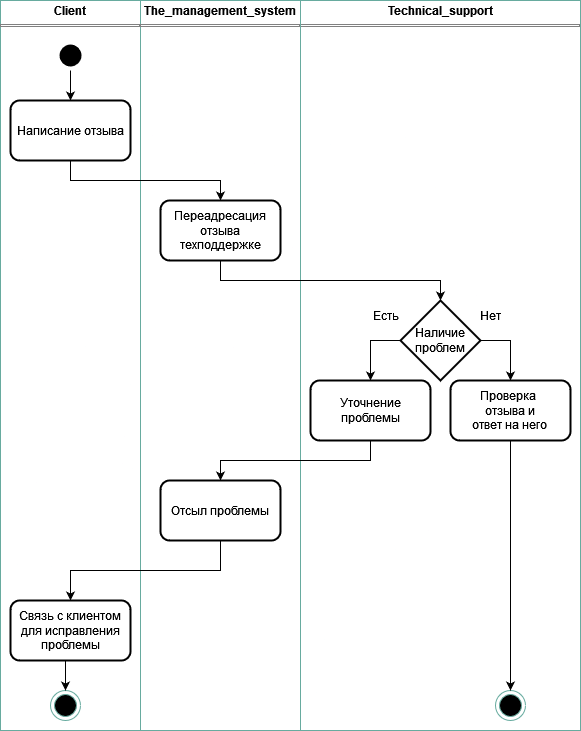

The diagram above was exported from draw.io. Its source (the exported page's mxGraphModel, read from the mxfile embedded in the PNG):
<mxGraphModel dx="1665" dy="783" grid="0" gridSize="10" guides="1" tooltips="1" connect="1" arrows="1" fold="1" page="0" pageScale="1" pageWidth="850" pageHeight="1100" math="0" shadow="0">
  <root>
    <mxCell id="0" />
    <mxCell id="1" parent="0" />
    <mxCell id="PtCeuaF3-vaYcKAyHXZs-1" value="&lt;p style=&quot;margin:0px;margin-top:4px;text-align:center;&quot;&gt;&lt;b&gt;Client&lt;/b&gt;&lt;/p&gt;&lt;hr size=&quot;1&quot; style=&quot;border-style:solid;&quot;&gt;&lt;div style=&quot;height:2px;&quot;&gt;&lt;/div&gt;" style="verticalAlign=top;align=left;overflow=fill;html=1;whiteSpace=wrap;movable=1;resizable=1;rotatable=1;deletable=1;editable=1;locked=0;connectable=1;strokeColor=#67AB9F;" vertex="1" parent="1">
      <mxGeometry x="80" y="180" width="140" height="730" as="geometry" />
    </mxCell>
    <mxCell id="PtCeuaF3-vaYcKAyHXZs-2" value="&lt;p style=&quot;margin:0px;margin-top:4px;text-align:center;&quot;&gt;&lt;b&gt;Technical_support&lt;/b&gt;&lt;/p&gt;&lt;hr size=&quot;1&quot; style=&quot;border-style:solid;&quot;&gt;&lt;div style=&quot;height:2px;&quot;&gt;&lt;/div&gt;" style="verticalAlign=top;align=left;overflow=fill;html=1;whiteSpace=wrap;movable=1;resizable=1;rotatable=1;deletable=1;editable=1;locked=0;connectable=1;strokeColor=#67AB9F;" vertex="1" parent="1">
      <mxGeometry x="380" y="180" width="280" height="730" as="geometry" />
    </mxCell>
    <mxCell id="PtCeuaF3-vaYcKAyHXZs-3" value="&lt;p style=&quot;margin:0px;margin-top:4px;text-align:center;&quot;&gt;&lt;b&gt;The_management_system&lt;/b&gt;&lt;/p&gt;&lt;hr size=&quot;1&quot; style=&quot;border-style:solid;&quot;&gt;&lt;div style=&quot;height:2px;&quot;&gt;&lt;/div&gt;" style="verticalAlign=top;align=left;overflow=fill;html=1;whiteSpace=wrap;movable=1;resizable=1;rotatable=1;deletable=1;editable=1;locked=0;connectable=1;strokeColor=#67AB9F;" vertex="1" parent="1">
      <mxGeometry x="220" y="180" width="160" height="730" as="geometry" />
    </mxCell>
    <mxCell id="PtCeuaF3-vaYcKAyHXZs-4" value="" style="ellipse;html=1;shape=endState;fillColor=#000000;strokeColor=#67AB9F;" vertex="1" parent="1">
      <mxGeometry x="130" y="870" width="30" height="30" as="geometry" />
    </mxCell>
    <mxCell id="PtCeuaF3-vaYcKAyHXZs-5" value="" style="ellipse;html=1;shape=endState;fillColor=#000000;strokeColor=#67AB9F;" vertex="1" parent="1">
      <mxGeometry x="575" y="870" width="30" height="30" as="geometry" />
    </mxCell>
    <mxCell id="PtCeuaF3-vaYcKAyHXZs-6" style="edgeStyle=orthogonalEdgeStyle;rounded=0;orthogonalLoop=1;jettySize=auto;html=1;exitX=0.5;exitY=1;exitDx=0;exitDy=0;entryX=0.5;entryY=0;entryDx=0;entryDy=0;" edge="1" parent="1" source="PtCeuaF3-vaYcKAyHXZs-7" target="PtCeuaF3-vaYcKAyHXZs-9">
      <mxGeometry relative="1" as="geometry" />
    </mxCell>
    <mxCell id="PtCeuaF3-vaYcKAyHXZs-7" value="" style="ellipse;html=1;shape=endState;fillColor=#000000;strokeColor=none;" vertex="1" parent="1">
      <mxGeometry x="135" y="220" width="30" height="30" as="geometry" />
    </mxCell>
    <mxCell id="PtCeuaF3-vaYcKAyHXZs-8" style="edgeStyle=orthogonalEdgeStyle;rounded=0;orthogonalLoop=1;jettySize=auto;html=1;exitX=0.5;exitY=1;exitDx=0;exitDy=0;entryX=0.5;entryY=0;entryDx=0;entryDy=0;" edge="1" parent="1" source="PtCeuaF3-vaYcKAyHXZs-9" target="PtCeuaF3-vaYcKAyHXZs-14">
      <mxGeometry relative="1" as="geometry" />
    </mxCell>
    <mxCell id="PtCeuaF3-vaYcKAyHXZs-9" value="Написание отзыва" style="rounded=1;whiteSpace=wrap;html=1;strokeWidth=2;" vertex="1" parent="1">
      <mxGeometry x="90" y="280" width="120" height="60" as="geometry" />
    </mxCell>
    <mxCell id="PtCeuaF3-vaYcKAyHXZs-10" style="edgeStyle=orthogonalEdgeStyle;rounded=0;orthogonalLoop=1;jettySize=auto;html=1;exitX=1;exitY=0.5;exitDx=0;exitDy=0;entryX=0.5;entryY=0;entryDx=0;entryDy=0;" edge="1" parent="1" source="PtCeuaF3-vaYcKAyHXZs-12" target="PtCeuaF3-vaYcKAyHXZs-16">
      <mxGeometry relative="1" as="geometry" />
    </mxCell>
    <mxCell id="PtCeuaF3-vaYcKAyHXZs-11" style="edgeStyle=orthogonalEdgeStyle;rounded=0;orthogonalLoop=1;jettySize=auto;html=1;exitX=0;exitY=0.5;exitDx=0;exitDy=0;entryX=0.5;entryY=0;entryDx=0;entryDy=0;" edge="1" parent="1" source="PtCeuaF3-vaYcKAyHXZs-12" target="PtCeuaF3-vaYcKAyHXZs-18">
      <mxGeometry relative="1" as="geometry" />
    </mxCell>
    <mxCell id="PtCeuaF3-vaYcKAyHXZs-12" value="Наличие проблем" style="rhombus;whiteSpace=wrap;html=1;strokeWidth=2;" vertex="1" parent="1">
      <mxGeometry x="480" y="480" width="80" height="80" as="geometry" />
    </mxCell>
    <mxCell id="PtCeuaF3-vaYcKAyHXZs-13" style="edgeStyle=orthogonalEdgeStyle;rounded=0;orthogonalLoop=1;jettySize=auto;html=1;exitX=0.5;exitY=1;exitDx=0;exitDy=0;entryX=0.5;entryY=0;entryDx=0;entryDy=0;" edge="1" parent="1" source="PtCeuaF3-vaYcKAyHXZs-14" target="PtCeuaF3-vaYcKAyHXZs-12">
      <mxGeometry relative="1" as="geometry">
        <mxPoint x="450" y="490" as="targetPoint" />
      </mxGeometry>
    </mxCell>
    <mxCell id="PtCeuaF3-vaYcKAyHXZs-14" value="Переадресация отзыва техподдержке" style="rounded=1;whiteSpace=wrap;html=1;strokeWidth=2;" vertex="1" parent="1">
      <mxGeometry x="240" y="380" width="120" height="60" as="geometry" />
    </mxCell>
    <mxCell id="PtCeuaF3-vaYcKAyHXZs-15" style="edgeStyle=orthogonalEdgeStyle;rounded=0;orthogonalLoop=1;jettySize=auto;html=1;exitX=0.5;exitY=1;exitDx=0;exitDy=0;entryX=0.5;entryY=0;entryDx=0;entryDy=0;" edge="1" parent="1" source="PtCeuaF3-vaYcKAyHXZs-16" target="PtCeuaF3-vaYcKAyHXZs-5">
      <mxGeometry relative="1" as="geometry" />
    </mxCell>
    <mxCell id="PtCeuaF3-vaYcKAyHXZs-16" value="&lt;div&gt;Проверка&amp;nbsp;&lt;/div&gt;&lt;div&gt;отзыва и &lt;br&gt;&lt;/div&gt;&lt;div&gt;ответ на него&lt;br&gt;&lt;/div&gt;" style="rounded=1;whiteSpace=wrap;html=1;strokeWidth=2;" vertex="1" parent="1">
      <mxGeometry x="530" y="560" width="120" height="60" as="geometry" />
    </mxCell>
    <mxCell id="PtCeuaF3-vaYcKAyHXZs-17" style="edgeStyle=orthogonalEdgeStyle;rounded=0;orthogonalLoop=1;jettySize=auto;html=1;exitX=0.5;exitY=1;exitDx=0;exitDy=0;entryX=0.5;entryY=0;entryDx=0;entryDy=0;" edge="1" parent="1" source="PtCeuaF3-vaYcKAyHXZs-18" target="PtCeuaF3-vaYcKAyHXZs-20">
      <mxGeometry relative="1" as="geometry" />
    </mxCell>
    <mxCell id="PtCeuaF3-vaYcKAyHXZs-18" value="Уточнение проблемы" style="rounded=1;whiteSpace=wrap;html=1;strokeWidth=2;" vertex="1" parent="1">
      <mxGeometry x="390" y="560" width="120" height="60" as="geometry" />
    </mxCell>
    <mxCell id="PtCeuaF3-vaYcKAyHXZs-19" style="edgeStyle=orthogonalEdgeStyle;rounded=0;orthogonalLoop=1;jettySize=auto;html=1;exitX=0.5;exitY=1;exitDx=0;exitDy=0;entryX=0.5;entryY=0;entryDx=0;entryDy=0;" edge="1" parent="1" source="PtCeuaF3-vaYcKAyHXZs-20" target="PtCeuaF3-vaYcKAyHXZs-22">
      <mxGeometry relative="1" as="geometry" />
    </mxCell>
    <mxCell id="PtCeuaF3-vaYcKAyHXZs-20" value="Отсыл проблемы" style="rounded=1;whiteSpace=wrap;html=1;strokeWidth=2;" vertex="1" parent="1">
      <mxGeometry x="240" y="660" width="120" height="60" as="geometry" />
    </mxCell>
    <mxCell id="PtCeuaF3-vaYcKAyHXZs-21" style="edgeStyle=orthogonalEdgeStyle;rounded=0;orthogonalLoop=1;jettySize=auto;html=1;exitX=0.5;exitY=1;exitDx=0;exitDy=0;entryX=0.5;entryY=0;entryDx=0;entryDy=0;" edge="1" parent="1" source="PtCeuaF3-vaYcKAyHXZs-22" target="PtCeuaF3-vaYcKAyHXZs-4">
      <mxGeometry relative="1" as="geometry" />
    </mxCell>
    <mxCell id="PtCeuaF3-vaYcKAyHXZs-22" value="Связь с клиентом для исправления проблемы" style="rounded=1;whiteSpace=wrap;html=1;strokeWidth=2;" vertex="1" parent="1">
      <mxGeometry x="90" y="780" width="120" height="60" as="geometry" />
    </mxCell>
    <mxCell id="PtCeuaF3-vaYcKAyHXZs-23" value="Есть" style="text;html=1;align=center;verticalAlign=middle;resizable=0;points=[];autosize=1;strokeColor=none;fillColor=none;" vertex="1" parent="1">
      <mxGeometry x="440" y="480" width="50" height="30" as="geometry" />
    </mxCell>
    <mxCell id="PtCeuaF3-vaYcKAyHXZs-24" value="Нет" style="text;html=1;align=center;verticalAlign=middle;resizable=0;points=[];autosize=1;strokeColor=none;fillColor=none;" vertex="1" parent="1">
      <mxGeometry x="550" y="480" width="40" height="30" as="geometry" />
    </mxCell>
  </root>
</mxGraphModel>